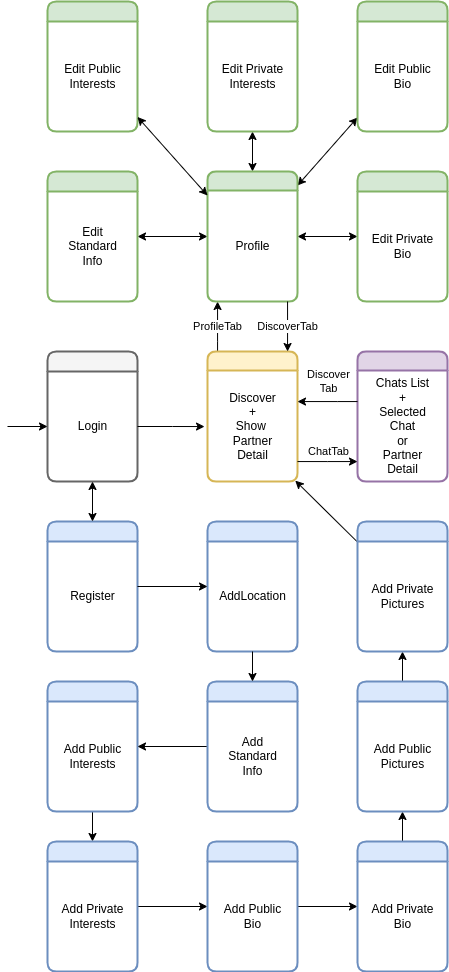

The diagram above was exported from draw.io. Its source (the exported page's mxGraphModel, read from the mxfile embedded in the PNG):
<mxGraphModel dx="1673" dy="1951" grid="1" gridSize="10" guides="1" tooltips="1" connect="1" arrows="1" fold="1" page="1" pageScale="1" pageWidth="850" pageHeight="1100" math="0" shadow="0">
  <root>
    <mxCell id="0" />
    <mxCell id="1" parent="0" />
    <mxCell id="K8wivl5P5FMc2v_rYO8I-10" value="" style="swimlane;childLayout=stackLayout;horizontal=1;startSize=20;horizontalStack=0;fillColor=#f5f5f5;rounded=1;fontSize=14;fontStyle=0;strokeWidth=2;resizeParent=0;resizeLast=1;shadow=0;dashed=0;align=center;strokeColor=#666666;fontColor=#333333;" parent="1" vertex="1">
      <mxGeometry x="90" y="230" width="90" height="130" as="geometry">
        <mxRectangle x="90" y="210" width="50" height="40" as="alternateBounds" />
      </mxGeometry>
    </mxCell>
    <mxCell id="K8wivl5P5FMc2v_rYO8I-20" value="Login" style="text;html=1;align=center;verticalAlign=middle;resizable=0;points=[];;autosize=1;" parent="K8wivl5P5FMc2v_rYO8I-10" vertex="1">
      <mxGeometry y="20" width="90" height="110" as="geometry" />
    </mxCell>
    <mxCell id="NVUlYLoKK_l5uXwqNmR6-7" value="ProfileTab" style="edgeStyle=orthogonalEdgeStyle;rounded=0;orthogonalLoop=1;jettySize=auto;html=1;" edge="1" parent="1" source="K8wivl5P5FMc2v_rYO8I-23" target="NVUlYLoKK_l5uXwqNmR6-6">
      <mxGeometry relative="1" as="geometry">
        <Array as="points">
          <mxPoint x="260" y="220" />
          <mxPoint x="260" y="220" />
        </Array>
      </mxGeometry>
    </mxCell>
    <mxCell id="K8wivl5P5FMc2v_rYO8I-23" value="" style="swimlane;childLayout=stackLayout;horizontal=1;startSize=19;horizontalStack=0;fillColor=#fff2cc;rounded=1;fontSize=14;fontStyle=0;strokeWidth=2;resizeParent=0;resizeLast=1;shadow=0;dashed=0;align=center;strokeColor=#d6b656;" parent="1" vertex="1">
      <mxGeometry x="250" y="230" width="90" height="130" as="geometry">
        <mxRectangle x="260" y="240" width="50" height="40" as="alternateBounds" />
      </mxGeometry>
    </mxCell>
    <mxCell id="K8wivl5P5FMc2v_rYO8I-24" value="Discover&lt;br&gt;+&lt;br&gt;Show &lt;br&gt;Partner&lt;br&gt;Detail" style="text;html=1;align=center;verticalAlign=middle;resizable=0;points=[];;autosize=1;" parent="K8wivl5P5FMc2v_rYO8I-23" vertex="1">
      <mxGeometry y="19" width="90" height="111" as="geometry" />
    </mxCell>
    <mxCell id="K8wivl5P5FMc2v_rYO8I-25" value="" style="swimlane;childLayout=stackLayout;horizontal=1;startSize=19;horizontalStack=0;fillColor=#e1d5e7;rounded=1;fontSize=14;fontStyle=0;strokeWidth=2;resizeParent=0;resizeLast=1;shadow=0;dashed=0;align=center;strokeColor=#9673a6;" parent="1" vertex="1">
      <mxGeometry x="400" y="230" width="90" height="130" as="geometry">
        <mxRectangle x="260" y="240" width="50" height="40" as="alternateBounds" />
      </mxGeometry>
    </mxCell>
    <mxCell id="K8wivl5P5FMc2v_rYO8I-26" value="Chats List&lt;br&gt;+&lt;br&gt;Selected&lt;br&gt;Chat&lt;br&gt;or&lt;br&gt;Partner&lt;br&gt;Detail" style="text;html=1;align=center;verticalAlign=middle;resizable=0;points=[];;autosize=1;" parent="K8wivl5P5FMc2v_rYO8I-25" vertex="1">
      <mxGeometry y="19" width="90" height="111" as="geometry" />
    </mxCell>
    <mxCell id="K8wivl5P5FMc2v_rYO8I-38" value="ChatTab" style="edgeStyle=orthogonalEdgeStyle;rounded=0;orthogonalLoop=1;jettySize=auto;html=1;" parent="1" source="K8wivl5P5FMc2v_rYO8I-24" target="K8wivl5P5FMc2v_rYO8I-26" edge="1">
      <mxGeometry y="10" relative="1" as="geometry">
        <Array as="points">
          <mxPoint x="370" y="340" />
          <mxPoint x="370" y="340" />
        </Array>
        <mxPoint as="offset" />
      </mxGeometry>
    </mxCell>
    <mxCell id="K8wivl5P5FMc2v_rYO8I-44" style="edgeStyle=orthogonalEdgeStyle;rounded=0;orthogonalLoop=1;jettySize=auto;html=1;entryX=-0.033;entryY=0.505;entryDx=0;entryDy=0;entryPerimeter=0;" parent="1" source="K8wivl5P5FMc2v_rYO8I-20" target="K8wivl5P5FMc2v_rYO8I-24" edge="1">
      <mxGeometry relative="1" as="geometry" />
    </mxCell>
    <mxCell id="K8wivl5P5FMc2v_rYO8I-45" value="" style="swimlane;childLayout=stackLayout;horizontal=1;startSize=20;horizontalStack=0;fillColor=#dae8fc;rounded=1;fontSize=14;fontStyle=0;strokeWidth=2;resizeParent=0;resizeLast=1;shadow=0;dashed=0;align=center;strokeColor=#6c8ebf;" parent="1" vertex="1">
      <mxGeometry x="90" y="400" width="90" height="130" as="geometry">
        <mxRectangle x="260" y="240" width="50" height="40" as="alternateBounds" />
      </mxGeometry>
    </mxCell>
    <mxCell id="K8wivl5P5FMc2v_rYO8I-46" value="Register" style="text;html=1;align=center;verticalAlign=middle;resizable=0;points=[];;autosize=1;" parent="K8wivl5P5FMc2v_rYO8I-45" vertex="1">
      <mxGeometry y="20" width="90" height="110" as="geometry" />
    </mxCell>
    <mxCell id="K8wivl5P5FMc2v_rYO8I-47" style="edgeStyle=orthogonalEdgeStyle;rounded=0;orthogonalLoop=1;jettySize=auto;html=1;entryX=0.5;entryY=0;entryDx=0;entryDy=0;startArrow=classic;startFill=1;" parent="1" source="K8wivl5P5FMc2v_rYO8I-20" target="K8wivl5P5FMc2v_rYO8I-45" edge="1">
      <mxGeometry relative="1" as="geometry" />
    </mxCell>
    <mxCell id="K8wivl5P5FMc2v_rYO8I-48" style="edgeStyle=orthogonalEdgeStyle;rounded=0;orthogonalLoop=1;jettySize=auto;html=1;startArrow=none;startFill=0;" parent="1" target="K8wivl5P5FMc2v_rYO8I-20" edge="1">
      <mxGeometry relative="1" as="geometry">
        <mxPoint x="50" y="305" as="sourcePoint" />
      </mxGeometry>
    </mxCell>
    <mxCell id="NVUlYLoKK_l5uXwqNmR6-59" style="edgeStyle=orthogonalEdgeStyle;rounded=0;orthogonalLoop=1;jettySize=auto;html=1;startArrow=classic;startFill=1;" edge="1" parent="1" source="NVUlYLoKK_l5uXwqNmR6-5" target="NVUlYLoKK_l5uXwqNmR6-52">
      <mxGeometry relative="1" as="geometry" />
    </mxCell>
    <mxCell id="NVUlYLoKK_l5uXwqNmR6-62" style="edgeStyle=none;rounded=0;orthogonalLoop=1;jettySize=auto;html=1;startArrow=classic;startFill=1;" edge="1" parent="1" source="NVUlYLoKK_l5uXwqNmR6-5" target="NVUlYLoKK_l5uXwqNmR6-46">
      <mxGeometry relative="1" as="geometry" />
    </mxCell>
    <mxCell id="NVUlYLoKK_l5uXwqNmR6-63" style="edgeStyle=none;rounded=0;orthogonalLoop=1;jettySize=auto;html=1;startArrow=classic;startFill=1;" edge="1" parent="1" source="NVUlYLoKK_l5uXwqNmR6-5" target="NVUlYLoKK_l5uXwqNmR6-49">
      <mxGeometry relative="1" as="geometry" />
    </mxCell>
    <mxCell id="NVUlYLoKK_l5uXwqNmR6-64" style="edgeStyle=none;rounded=0;orthogonalLoop=1;jettySize=auto;html=1;startArrow=classic;startFill=1;" edge="1" parent="1" source="NVUlYLoKK_l5uXwqNmR6-5" target="NVUlYLoKK_l5uXwqNmR6-55">
      <mxGeometry relative="1" as="geometry" />
    </mxCell>
    <mxCell id="NVUlYLoKK_l5uXwqNmR6-5" value="" style="swimlane;childLayout=stackLayout;horizontal=1;startSize=19;horizontalStack=0;fillColor=#d5e8d4;rounded=1;fontSize=14;fontStyle=0;strokeWidth=2;resizeParent=0;resizeLast=1;shadow=0;dashed=0;align=center;strokeColor=#82b366;" vertex="1" parent="1">
      <mxGeometry x="250" y="50" width="90" height="130" as="geometry">
        <mxRectangle x="260" y="240" width="50" height="40" as="alternateBounds" />
      </mxGeometry>
    </mxCell>
    <mxCell id="NVUlYLoKK_l5uXwqNmR6-6" value="Profile" style="text;html=1;align=center;verticalAlign=middle;resizable=0;points=[];;autosize=1;" vertex="1" parent="NVUlYLoKK_l5uXwqNmR6-5">
      <mxGeometry y="19" width="90" height="111" as="geometry" />
    </mxCell>
    <mxCell id="NVUlYLoKK_l5uXwqNmR6-8" value="DiscoverTab" style="edgeStyle=orthogonalEdgeStyle;rounded=0;orthogonalLoop=1;jettySize=auto;html=1;" edge="1" parent="1" source="NVUlYLoKK_l5uXwqNmR6-6" target="K8wivl5P5FMc2v_rYO8I-23">
      <mxGeometry relative="1" as="geometry">
        <Array as="points">
          <mxPoint x="330" y="200" />
          <mxPoint x="330" y="200" />
        </Array>
      </mxGeometry>
    </mxCell>
    <mxCell id="NVUlYLoKK_l5uXwqNmR6-9" value="Discover&lt;br&gt;Tab" style="edgeStyle=orthogonalEdgeStyle;rounded=0;orthogonalLoop=1;jettySize=auto;html=1;" edge="1" parent="1" source="K8wivl5P5FMc2v_rYO8I-26" target="K8wivl5P5FMc2v_rYO8I-24">
      <mxGeometry x="-0.0011" y="-20" relative="1" as="geometry">
        <Array as="points">
          <mxPoint x="380" y="280" />
          <mxPoint x="380" y="280" />
        </Array>
        <mxPoint as="offset" />
      </mxGeometry>
    </mxCell>
    <mxCell id="NVUlYLoKK_l5uXwqNmR6-10" value="" style="swimlane;childLayout=stackLayout;horizontal=1;startSize=20;horizontalStack=0;fillColor=#dae8fc;rounded=1;fontSize=14;fontStyle=0;strokeWidth=2;resizeParent=0;resizeLast=1;shadow=0;dashed=0;align=center;strokeColor=#6c8ebf;" vertex="1" parent="1">
      <mxGeometry x="250" y="400" width="90" height="130" as="geometry">
        <mxRectangle x="260" y="240" width="50" height="40" as="alternateBounds" />
      </mxGeometry>
    </mxCell>
    <mxCell id="NVUlYLoKK_l5uXwqNmR6-11" value="AddLocation" style="text;html=1;align=center;verticalAlign=middle;resizable=0;points=[];;autosize=1;" vertex="1" parent="NVUlYLoKK_l5uXwqNmR6-10">
      <mxGeometry y="20" width="90" height="110" as="geometry" />
    </mxCell>
    <mxCell id="NVUlYLoKK_l5uXwqNmR6-36" style="edgeStyle=orthogonalEdgeStyle;rounded=0;orthogonalLoop=1;jettySize=auto;html=1;" edge="1" parent="1" source="NVUlYLoKK_l5uXwqNmR6-16" target="NVUlYLoKK_l5uXwqNmR6-18">
      <mxGeometry relative="1" as="geometry" />
    </mxCell>
    <mxCell id="NVUlYLoKK_l5uXwqNmR6-16" value="" style="swimlane;childLayout=stackLayout;horizontal=1;startSize=20;horizontalStack=0;fillColor=#dae8fc;rounded=1;fontSize=14;fontStyle=0;strokeWidth=2;resizeParent=0;resizeLast=1;shadow=0;dashed=0;align=center;strokeColor=#6c8ebf;" vertex="1" parent="1">
      <mxGeometry x="90" y="560" width="90" height="130" as="geometry">
        <mxRectangle x="90" y="210" width="50" height="40" as="alternateBounds" />
      </mxGeometry>
    </mxCell>
    <mxCell id="NVUlYLoKK_l5uXwqNmR6-17" value="Add Public&lt;br&gt;Interests" style="text;html=1;align=center;verticalAlign=middle;resizable=0;points=[];;autosize=1;" vertex="1" parent="NVUlYLoKK_l5uXwqNmR6-16">
      <mxGeometry y="20" width="90" height="110" as="geometry" />
    </mxCell>
    <mxCell id="NVUlYLoKK_l5uXwqNmR6-37" style="edgeStyle=orthogonalEdgeStyle;rounded=0;orthogonalLoop=1;jettySize=auto;html=1;" edge="1" parent="1" source="NVUlYLoKK_l5uXwqNmR6-18" target="NVUlYLoKK_l5uXwqNmR6-20">
      <mxGeometry relative="1" as="geometry" />
    </mxCell>
    <mxCell id="NVUlYLoKK_l5uXwqNmR6-18" value="" style="swimlane;childLayout=stackLayout;horizontal=1;startSize=20;horizontalStack=0;fillColor=#dae8fc;rounded=1;fontSize=14;fontStyle=0;strokeWidth=2;resizeParent=0;resizeLast=1;shadow=0;dashed=0;align=center;strokeColor=#6c8ebf;" vertex="1" parent="1">
      <mxGeometry x="90" y="720" width="90" height="130" as="geometry">
        <mxRectangle x="90" y="210" width="50" height="40" as="alternateBounds" />
      </mxGeometry>
    </mxCell>
    <mxCell id="NVUlYLoKK_l5uXwqNmR6-19" value="Add Private&lt;br&gt;Interests" style="text;html=1;align=center;verticalAlign=middle;resizable=0;points=[];;autosize=1;" vertex="1" parent="NVUlYLoKK_l5uXwqNmR6-18">
      <mxGeometry y="20" width="90" height="110" as="geometry" />
    </mxCell>
    <mxCell id="NVUlYLoKK_l5uXwqNmR6-38" style="edgeStyle=orthogonalEdgeStyle;rounded=0;orthogonalLoop=1;jettySize=auto;html=1;" edge="1" parent="1" source="NVUlYLoKK_l5uXwqNmR6-20" target="NVUlYLoKK_l5uXwqNmR6-24">
      <mxGeometry relative="1" as="geometry" />
    </mxCell>
    <mxCell id="NVUlYLoKK_l5uXwqNmR6-20" value="" style="swimlane;childLayout=stackLayout;horizontal=1;startSize=20;horizontalStack=0;fillColor=#dae8fc;rounded=1;fontSize=14;fontStyle=0;strokeWidth=2;resizeParent=0;resizeLast=1;shadow=0;dashed=0;align=center;strokeColor=#6c8ebf;" vertex="1" parent="1">
      <mxGeometry x="250" y="720" width="90" height="130" as="geometry">
        <mxRectangle x="90" y="210" width="50" height="40" as="alternateBounds" />
      </mxGeometry>
    </mxCell>
    <mxCell id="NVUlYLoKK_l5uXwqNmR6-21" value="Add Public&lt;br&gt;Bio" style="text;html=1;align=center;verticalAlign=middle;resizable=0;points=[];;autosize=1;" vertex="1" parent="NVUlYLoKK_l5uXwqNmR6-20">
      <mxGeometry y="20" width="90" height="110" as="geometry" />
    </mxCell>
    <mxCell id="NVUlYLoKK_l5uXwqNmR6-35" style="edgeStyle=orthogonalEdgeStyle;rounded=0;orthogonalLoop=1;jettySize=auto;html=1;" edge="1" parent="1" source="NVUlYLoKK_l5uXwqNmR6-22" target="NVUlYLoKK_l5uXwqNmR6-16">
      <mxGeometry relative="1" as="geometry">
        <Array as="points">
          <mxPoint x="250" y="640" />
          <mxPoint x="250" y="640" />
        </Array>
      </mxGeometry>
    </mxCell>
    <mxCell id="NVUlYLoKK_l5uXwqNmR6-22" value="" style="swimlane;childLayout=stackLayout;horizontal=1;startSize=20;horizontalStack=0;fillColor=#dae8fc;rounded=1;fontSize=14;fontStyle=0;strokeWidth=2;resizeParent=0;resizeLast=1;shadow=0;dashed=0;align=center;strokeColor=#6c8ebf;" vertex="1" parent="1">
      <mxGeometry x="250" y="560" width="90" height="130" as="geometry">
        <mxRectangle x="90" y="210" width="50" height="40" as="alternateBounds" />
      </mxGeometry>
    </mxCell>
    <mxCell id="NVUlYLoKK_l5uXwqNmR6-23" value="Add&lt;br&gt;Standard&lt;br&gt;Info" style="text;html=1;align=center;verticalAlign=middle;resizable=0;points=[];;autosize=1;" vertex="1" parent="NVUlYLoKK_l5uXwqNmR6-22">
      <mxGeometry y="20" width="90" height="110" as="geometry" />
    </mxCell>
    <mxCell id="NVUlYLoKK_l5uXwqNmR6-39" style="edgeStyle=orthogonalEdgeStyle;rounded=0;orthogonalLoop=1;jettySize=auto;html=1;" edge="1" parent="1" source="NVUlYLoKK_l5uXwqNmR6-24" target="NVUlYLoKK_l5uXwqNmR6-27">
      <mxGeometry relative="1" as="geometry" />
    </mxCell>
    <mxCell id="NVUlYLoKK_l5uXwqNmR6-24" value="" style="swimlane;childLayout=stackLayout;horizontal=1;startSize=20;horizontalStack=0;fillColor=#dae8fc;rounded=1;fontSize=14;fontStyle=0;strokeWidth=2;resizeParent=0;resizeLast=1;shadow=0;dashed=0;align=center;strokeColor=#6c8ebf;" vertex="1" parent="1">
      <mxGeometry x="400" y="720" width="90" height="130" as="geometry">
        <mxRectangle x="90" y="210" width="50" height="40" as="alternateBounds" />
      </mxGeometry>
    </mxCell>
    <mxCell id="NVUlYLoKK_l5uXwqNmR6-25" value="Add Private&lt;br&gt;Bio" style="text;html=1;align=center;verticalAlign=middle;resizable=0;points=[];;autosize=1;" vertex="1" parent="NVUlYLoKK_l5uXwqNmR6-24">
      <mxGeometry y="20" width="90" height="110" as="geometry" />
    </mxCell>
    <mxCell id="NVUlYLoKK_l5uXwqNmR6-40" style="edgeStyle=orthogonalEdgeStyle;rounded=0;orthogonalLoop=1;jettySize=auto;html=1;" edge="1" parent="1" source="NVUlYLoKK_l5uXwqNmR6-27" target="NVUlYLoKK_l5uXwqNmR6-29">
      <mxGeometry relative="1" as="geometry">
        <Array as="points">
          <mxPoint x="440" y="500" />
          <mxPoint x="440" y="500" />
        </Array>
      </mxGeometry>
    </mxCell>
    <mxCell id="NVUlYLoKK_l5uXwqNmR6-27" value="" style="swimlane;childLayout=stackLayout;horizontal=1;startSize=20;horizontalStack=0;fillColor=#dae8fc;rounded=1;fontSize=14;fontStyle=0;strokeWidth=2;resizeParent=0;resizeLast=1;shadow=0;dashed=0;align=center;strokeColor=#6c8ebf;" vertex="1" parent="1">
      <mxGeometry x="400" y="560" width="90" height="130" as="geometry">
        <mxRectangle x="90" y="210" width="50" height="40" as="alternateBounds" />
      </mxGeometry>
    </mxCell>
    <mxCell id="NVUlYLoKK_l5uXwqNmR6-28" value="Add Public&lt;br&gt;Pictures" style="text;html=1;align=center;verticalAlign=middle;resizable=0;points=[];;autosize=1;" vertex="1" parent="NVUlYLoKK_l5uXwqNmR6-27">
      <mxGeometry y="20" width="90" height="110" as="geometry" />
    </mxCell>
    <mxCell id="NVUlYLoKK_l5uXwqNmR6-41" style="rounded=0;orthogonalLoop=1;jettySize=auto;html=1;entryX=0.975;entryY=0.992;entryDx=0;entryDy=0;entryPerimeter=0;" edge="1" parent="1" source="NVUlYLoKK_l5uXwqNmR6-29" target="K8wivl5P5FMc2v_rYO8I-24">
      <mxGeometry relative="1" as="geometry">
        <mxPoint x="330" y="360" as="targetPoint" />
      </mxGeometry>
    </mxCell>
    <mxCell id="NVUlYLoKK_l5uXwqNmR6-29" value="" style="swimlane;childLayout=stackLayout;horizontal=1;startSize=20;horizontalStack=0;fillColor=#dae8fc;rounded=1;fontSize=14;fontStyle=0;strokeWidth=2;resizeParent=0;resizeLast=1;shadow=0;dashed=0;align=center;strokeColor=#6c8ebf;" vertex="1" parent="1">
      <mxGeometry x="400" y="400" width="90" height="130" as="geometry">
        <mxRectangle x="90" y="210" width="50" height="40" as="alternateBounds" />
      </mxGeometry>
    </mxCell>
    <mxCell id="NVUlYLoKK_l5uXwqNmR6-30" value="Add Private&lt;br&gt;Pictures" style="text;html=1;align=center;verticalAlign=middle;resizable=0;points=[];;autosize=1;" vertex="1" parent="NVUlYLoKK_l5uXwqNmR6-29">
      <mxGeometry y="20" width="90" height="110" as="geometry" />
    </mxCell>
    <mxCell id="NVUlYLoKK_l5uXwqNmR6-32" style="edgeStyle=orthogonalEdgeStyle;rounded=0;orthogonalLoop=1;jettySize=auto;html=1;" edge="1" parent="1" source="K8wivl5P5FMc2v_rYO8I-45" target="NVUlYLoKK_l5uXwqNmR6-10">
      <mxGeometry relative="1" as="geometry" />
    </mxCell>
    <mxCell id="NVUlYLoKK_l5uXwqNmR6-33" style="edgeStyle=orthogonalEdgeStyle;rounded=0;orthogonalLoop=1;jettySize=auto;html=1;" edge="1" parent="1" source="NVUlYLoKK_l5uXwqNmR6-11" target="NVUlYLoKK_l5uXwqNmR6-22">
      <mxGeometry relative="1" as="geometry" />
    </mxCell>
    <mxCell id="NVUlYLoKK_l5uXwqNmR6-43" value="" style="swimlane;childLayout=stackLayout;horizontal=1;startSize=20;horizontalStack=0;fillColor=#d5e8d4;rounded=1;fontSize=14;fontStyle=0;strokeWidth=2;resizeParent=0;resizeLast=1;shadow=0;dashed=0;align=center;strokeColor=#82b366;" vertex="1" parent="1">
      <mxGeometry x="90" y="-120" width="90" height="130" as="geometry">
        <mxRectangle x="90" y="210" width="50" height="40" as="alternateBounds" />
      </mxGeometry>
    </mxCell>
    <mxCell id="NVUlYLoKK_l5uXwqNmR6-44" value="Edit Public&lt;br&gt;Interests" style="text;html=1;align=center;verticalAlign=middle;resizable=0;points=[];;autosize=1;" vertex="1" parent="NVUlYLoKK_l5uXwqNmR6-43">
      <mxGeometry y="20" width="90" height="110" as="geometry" />
    </mxCell>
    <mxCell id="NVUlYLoKK_l5uXwqNmR6-46" value="" style="swimlane;childLayout=stackLayout;horizontal=1;startSize=20;horizontalStack=0;fillColor=#d5e8d4;rounded=1;fontSize=14;fontStyle=0;strokeWidth=2;resizeParent=0;resizeLast=1;shadow=0;dashed=0;align=center;strokeColor=#82b366;" vertex="1" parent="1">
      <mxGeometry x="250" y="-120" width="90" height="130" as="geometry">
        <mxRectangle x="90" y="210" width="50" height="40" as="alternateBounds" />
      </mxGeometry>
    </mxCell>
    <mxCell id="NVUlYLoKK_l5uXwqNmR6-47" value="Edit Private&lt;br&gt;Interests" style="text;html=1;align=center;verticalAlign=middle;resizable=0;points=[];;autosize=1;" vertex="1" parent="NVUlYLoKK_l5uXwqNmR6-46">
      <mxGeometry y="20" width="90" height="110" as="geometry" />
    </mxCell>
    <mxCell id="NVUlYLoKK_l5uXwqNmR6-49" value="" style="swimlane;childLayout=stackLayout;horizontal=1;startSize=20;horizontalStack=0;fillColor=#d5e8d4;rounded=1;fontSize=14;fontStyle=0;strokeWidth=2;resizeParent=0;resizeLast=1;shadow=0;dashed=0;align=center;strokeColor=#82b366;" vertex="1" parent="1">
      <mxGeometry x="400" y="-120" width="90" height="130" as="geometry">
        <mxRectangle x="90" y="210" width="50" height="40" as="alternateBounds" />
      </mxGeometry>
    </mxCell>
    <mxCell id="NVUlYLoKK_l5uXwqNmR6-50" value="Edit Public&lt;br&gt;Bio" style="text;html=1;align=center;verticalAlign=middle;resizable=0;points=[];;autosize=1;" vertex="1" parent="NVUlYLoKK_l5uXwqNmR6-49">
      <mxGeometry y="20" width="90" height="110" as="geometry" />
    </mxCell>
    <mxCell id="NVUlYLoKK_l5uXwqNmR6-52" value="" style="swimlane;childLayout=stackLayout;horizontal=1;startSize=20;horizontalStack=0;fillColor=#d5e8d4;rounded=1;fontSize=14;fontStyle=0;strokeWidth=2;resizeParent=0;resizeLast=1;shadow=0;dashed=0;align=center;strokeColor=#82b366;" vertex="1" parent="1">
      <mxGeometry x="90" y="50" width="90" height="130" as="geometry">
        <mxRectangle x="90" y="210" width="50" height="40" as="alternateBounds" />
      </mxGeometry>
    </mxCell>
    <mxCell id="NVUlYLoKK_l5uXwqNmR6-53" value="Edit&lt;br&gt;Standard&lt;br&gt;Info" style="text;html=1;align=center;verticalAlign=middle;resizable=0;points=[];;autosize=1;" vertex="1" parent="NVUlYLoKK_l5uXwqNmR6-52">
      <mxGeometry y="20" width="90" height="110" as="geometry" />
    </mxCell>
    <mxCell id="NVUlYLoKK_l5uXwqNmR6-55" value="" style="swimlane;childLayout=stackLayout;horizontal=1;startSize=20;horizontalStack=0;fillColor=#d5e8d4;rounded=1;fontSize=14;fontStyle=0;strokeWidth=2;resizeParent=0;resizeLast=1;shadow=0;dashed=0;align=center;strokeColor=#82b366;" vertex="1" parent="1">
      <mxGeometry x="400" y="50" width="90" height="130" as="geometry">
        <mxRectangle x="90" y="210" width="50" height="40" as="alternateBounds" />
      </mxGeometry>
    </mxCell>
    <mxCell id="NVUlYLoKK_l5uXwqNmR6-56" value="Edit Private&lt;br&gt;Bio" style="text;html=1;align=center;verticalAlign=middle;resizable=0;points=[];;autosize=1;" vertex="1" parent="NVUlYLoKK_l5uXwqNmR6-55">
      <mxGeometry y="20" width="90" height="110" as="geometry" />
    </mxCell>
    <mxCell id="NVUlYLoKK_l5uXwqNmR6-60" style="rounded=0;orthogonalLoop=1;jettySize=auto;html=1;startArrow=classic;startFill=1;" edge="1" parent="1" source="NVUlYLoKK_l5uXwqNmR6-6" target="NVUlYLoKK_l5uXwqNmR6-43">
      <mxGeometry relative="1" as="geometry" />
    </mxCell>
  </root>
</mxGraphModel>